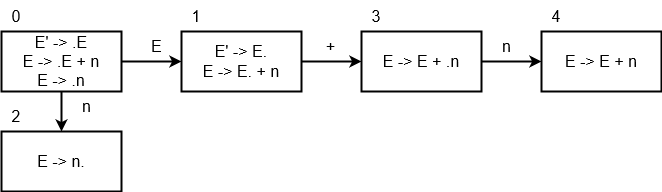

The diagram above was exported from draw.io. Its source (the exported page's mxGraphModel, read from the mxfile embedded in the PNG):
<mxGraphModel dx="1038" dy="603" grid="1" gridSize="10" guides="1" tooltips="1" connect="1" arrows="1" fold="1" page="1" pageScale="1" pageWidth="827" pageHeight="1169" math="0" shadow="0">
  <root>
    <mxCell id="0" />
    <mxCell id="1" parent="0" />
    <mxCell id="M6P4PYHYQNlVKkqTX7VW-6" value="" style="edgeStyle=orthogonalEdgeStyle;rounded=0;orthogonalLoop=1;jettySize=auto;html=1;strokeWidth=2;fontSize=16;" edge="1" parent="1" source="M6P4PYHYQNlVKkqTX7VW-1" target="M6P4PYHYQNlVKkqTX7VW-2">
      <mxGeometry relative="1" as="geometry" />
    </mxCell>
    <mxCell id="M6P4PYHYQNlVKkqTX7VW-7" value="" style="edgeStyle=orthogonalEdgeStyle;rounded=0;orthogonalLoop=1;jettySize=auto;html=1;strokeWidth=2;fontSize=16;" edge="1" parent="1" source="M6P4PYHYQNlVKkqTX7VW-1" target="M6P4PYHYQNlVKkqTX7VW-3">
      <mxGeometry relative="1" as="geometry" />
    </mxCell>
    <mxCell id="M6P4PYHYQNlVKkqTX7VW-1" value="E' -&amp;gt; .E&lt;br style=&quot;font-size: 16px;&quot;&gt;E -&amp;gt; .E + n&lt;br style=&quot;font-size: 16px;&quot;&gt;E -&amp;gt; .n" style="rounded=0;whiteSpace=wrap;html=1;strokeWidth=2;fontSize=16;" vertex="1" parent="1">
      <mxGeometry x="70" y="70" width="120" height="60" as="geometry" />
    </mxCell>
    <mxCell id="M6P4PYHYQNlVKkqTX7VW-2" value="E -&amp;gt; n." style="rounded=0;whiteSpace=wrap;html=1;strokeWidth=2;fontSize=16;" vertex="1" parent="1">
      <mxGeometry x="70" y="170" width="120" height="60" as="geometry" />
    </mxCell>
    <mxCell id="M6P4PYHYQNlVKkqTX7VW-8" value="" style="edgeStyle=orthogonalEdgeStyle;rounded=0;orthogonalLoop=1;jettySize=auto;html=1;strokeWidth=2;fontSize=16;" edge="1" parent="1" source="M6P4PYHYQNlVKkqTX7VW-3" target="M6P4PYHYQNlVKkqTX7VW-4">
      <mxGeometry relative="1" as="geometry" />
    </mxCell>
    <mxCell id="M6P4PYHYQNlVKkqTX7VW-3" value="E' -&amp;gt; E.&lt;br style=&quot;font-size: 16px;&quot;&gt;E -&amp;gt; E. + n" style="rounded=0;whiteSpace=wrap;html=1;strokeWidth=2;fontSize=16;" vertex="1" parent="1">
      <mxGeometry x="250" y="70" width="120" height="60" as="geometry" />
    </mxCell>
    <mxCell id="M6P4PYHYQNlVKkqTX7VW-9" value="" style="edgeStyle=orthogonalEdgeStyle;rounded=0;orthogonalLoop=1;jettySize=auto;html=1;strokeWidth=2;fontSize=16;" edge="1" parent="1" source="M6P4PYHYQNlVKkqTX7VW-4" target="M6P4PYHYQNlVKkqTX7VW-5">
      <mxGeometry relative="1" as="geometry" />
    </mxCell>
    <mxCell id="M6P4PYHYQNlVKkqTX7VW-4" value="E -&amp;gt; E + .n" style="rounded=0;whiteSpace=wrap;html=1;strokeWidth=2;fontSize=16;" vertex="1" parent="1">
      <mxGeometry x="430" y="70" width="120" height="60" as="geometry" />
    </mxCell>
    <mxCell id="M6P4PYHYQNlVKkqTX7VW-5" value="E -&amp;gt; E + n" style="rounded=0;whiteSpace=wrap;html=1;strokeWidth=2;fontSize=16;" vertex="1" parent="1">
      <mxGeometry x="610" y="70" width="120" height="60" as="geometry" />
    </mxCell>
    <mxCell id="M6P4PYHYQNlVKkqTX7VW-10" value="E" style="text;html=1;align=center;verticalAlign=middle;resizable=0;points=[];autosize=1;strokeColor=none;fillColor=none;strokeWidth=2;fontSize=16;" vertex="1" parent="1">
      <mxGeometry x="210" y="70" width="30" height="30" as="geometry" />
    </mxCell>
    <mxCell id="M6P4PYHYQNlVKkqTX7VW-11" value="+" style="text;html=1;align=center;verticalAlign=middle;resizable=0;points=[];autosize=1;strokeColor=none;fillColor=none;strokeWidth=2;fontSize=16;" vertex="1" parent="1">
      <mxGeometry x="384" y="70" width="30" height="30" as="geometry" />
    </mxCell>
    <mxCell id="M6P4PYHYQNlVKkqTX7VW-12" value="n" style="text;html=1;align=center;verticalAlign=middle;resizable=0;points=[];autosize=1;strokeColor=none;fillColor=none;strokeWidth=2;fontSize=16;" vertex="1" parent="1">
      <mxGeometry x="560" y="70" width="30" height="30" as="geometry" />
    </mxCell>
    <mxCell id="M6P4PYHYQNlVKkqTX7VW-13" value="n" style="text;html=1;align=center;verticalAlign=middle;resizable=0;points=[];autosize=1;strokeColor=none;fillColor=none;strokeWidth=2;fontSize=16;" vertex="1" parent="1">
      <mxGeometry x="140" y="130" width="30" height="30" as="geometry" />
    </mxCell>
    <mxCell id="M6P4PYHYQNlVKkqTX7VW-14" value="0" style="text;html=1;strokeColor=none;fillColor=none;align=center;verticalAlign=middle;whiteSpace=wrap;rounded=0;strokeWidth=2;fontSize=16;" vertex="1" parent="1">
      <mxGeometry x="70" y="40" width="30" height="30" as="geometry" />
    </mxCell>
    <mxCell id="M6P4PYHYQNlVKkqTX7VW-15" value="1" style="text;html=1;strokeColor=none;fillColor=none;align=center;verticalAlign=middle;whiteSpace=wrap;rounded=0;strokeWidth=2;fontSize=16;" vertex="1" parent="1">
      <mxGeometry x="250" y="40" width="30" height="30" as="geometry" />
    </mxCell>
    <mxCell id="M6P4PYHYQNlVKkqTX7VW-16" value="2" style="text;html=1;strokeColor=none;fillColor=none;align=center;verticalAlign=middle;whiteSpace=wrap;rounded=0;strokeWidth=2;fontSize=16;" vertex="1" parent="1">
      <mxGeometry x="70" y="140" width="30" height="30" as="geometry" />
    </mxCell>
    <mxCell id="M6P4PYHYQNlVKkqTX7VW-18" value="3" style="text;html=1;strokeColor=none;fillColor=none;align=center;verticalAlign=middle;whiteSpace=wrap;rounded=0;strokeWidth=2;fontSize=16;" vertex="1" parent="1">
      <mxGeometry x="430" y="40" width="30" height="30" as="geometry" />
    </mxCell>
    <mxCell id="M6P4PYHYQNlVKkqTX7VW-19" value="4" style="text;html=1;strokeColor=none;fillColor=none;align=center;verticalAlign=middle;whiteSpace=wrap;rounded=0;strokeWidth=2;fontSize=16;" vertex="1" parent="1">
      <mxGeometry x="610" y="40" width="30" height="30" as="geometry" />
    </mxCell>
  </root>
</mxGraphModel>